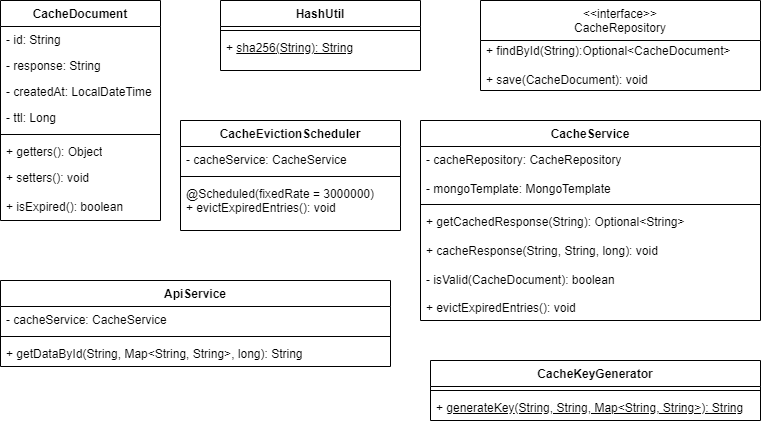

The diagram above was exported from draw.io. Its source (the exported page's mxGraphModel, read from the mxfile embedded in the PNG):
<mxGraphModel dx="1102" dy="693" grid="1" gridSize="10" guides="1" tooltips="1" connect="1" arrows="1" fold="1" page="1" pageScale="1" pageWidth="827" pageHeight="1169" math="0" shadow="0">
  <root>
    <mxCell id="WIyWlLk6GJQsqaUBKTNV-0" />
    <mxCell id="WIyWlLk6GJQsqaUBKTNV-1" parent="WIyWlLk6GJQsqaUBKTNV-0" />
    <mxCell id="WHPovadt7p2ZNkyN9klc-11" value="&lt;span class=&quot;hljs-title class_&quot;&gt;CacheDocument&lt;/span&gt;" style="swimlane;fontStyle=1;align=center;verticalAlign=top;childLayout=stackLayout;horizontal=1;startSize=26;horizontalStack=0;resizeParent=1;resizeParentMax=0;resizeLast=0;collapsible=1;marginBottom=0;whiteSpace=wrap;html=1;" parent="WIyWlLk6GJQsqaUBKTNV-1" vertex="1">
      <mxGeometry x="40" y="40" width="160" height="220" as="geometry" />
    </mxCell>
    <mxCell id="WHPovadt7p2ZNkyN9klc-12" value="- id: String" style="text;strokeColor=none;fillColor=none;align=left;verticalAlign=top;spacingLeft=4;spacingRight=4;overflow=hidden;rotatable=0;points=[[0,0.5],[1,0.5]];portConstraint=eastwest;whiteSpace=wrap;html=1;" parent="WHPovadt7p2ZNkyN9klc-11" vertex="1">
      <mxGeometry y="26" width="160" height="26" as="geometry" />
    </mxCell>
    <mxCell id="WHPovadt7p2ZNkyN9klc-15" value="- response: String" style="text;strokeColor=none;fillColor=none;align=left;verticalAlign=top;spacingLeft=4;spacingRight=4;overflow=hidden;rotatable=0;points=[[0,0.5],[1,0.5]];portConstraint=eastwest;whiteSpace=wrap;html=1;" parent="WHPovadt7p2ZNkyN9klc-11" vertex="1">
      <mxGeometry y="52" width="160" height="26" as="geometry" />
    </mxCell>
    <mxCell id="WHPovadt7p2ZNkyN9klc-16" value="- createdAt:&amp;nbsp;LocalDateTime " style="text;strokeColor=none;fillColor=none;align=left;verticalAlign=top;spacingLeft=4;spacingRight=4;overflow=hidden;rotatable=0;points=[[0,0.5],[1,0.5]];portConstraint=eastwest;whiteSpace=wrap;html=1;" parent="WHPovadt7p2ZNkyN9klc-11" vertex="1">
      <mxGeometry y="78" width="160" height="26" as="geometry" />
    </mxCell>
    <mxCell id="DRvUEwiZD3FLlnuu53d--0" value="- ttl: Long" style="text;strokeColor=none;fillColor=none;align=left;verticalAlign=top;spacingLeft=4;spacingRight=4;overflow=hidden;rotatable=0;points=[[0,0.5],[1,0.5]];portConstraint=eastwest;whiteSpace=wrap;html=1;" vertex="1" parent="WHPovadt7p2ZNkyN9klc-11">
      <mxGeometry y="104" width="160" height="26" as="geometry" />
    </mxCell>
    <mxCell id="WHPovadt7p2ZNkyN9klc-13" value="" style="line;strokeWidth=1;fillColor=none;align=left;verticalAlign=middle;spacingTop=-1;spacingLeft=3;spacingRight=3;rotatable=0;labelPosition=right;points=[];portConstraint=eastwest;strokeColor=inherit;" parent="WHPovadt7p2ZNkyN9klc-11" vertex="1">
      <mxGeometry y="130" width="160" height="8" as="geometry" />
    </mxCell>
    <mxCell id="WHPovadt7p2ZNkyN9klc-14" value="+ getters(): Object" style="text;strokeColor=none;fillColor=none;align=left;verticalAlign=top;spacingLeft=4;spacingRight=4;overflow=hidden;rotatable=0;points=[[0,0.5],[1,0.5]];portConstraint=eastwest;whiteSpace=wrap;html=1;" parent="WHPovadt7p2ZNkyN9klc-11" vertex="1">
      <mxGeometry y="138" width="160" height="26" as="geometry" />
    </mxCell>
    <mxCell id="WHPovadt7p2ZNkyN9klc-17" value="+ setters(): void&lt;div&gt;&lt;br&gt;&lt;/div&gt;&lt;div&gt;+&amp;nbsp;&lt;span style=&quot;background-color: initial;&quot; class=&quot;hljs-title function_&quot;&gt;isExpired&lt;/span&gt;&lt;span style=&quot;background-color: initial;&quot; class=&quot;hljs-params&quot;&gt;(): boolean&lt;/span&gt;&lt;/div&gt;" style="text;strokeColor=none;fillColor=none;align=left;verticalAlign=top;spacingLeft=4;spacingRight=4;overflow=hidden;rotatable=0;points=[[0,0.5],[1,0.5]];portConstraint=eastwest;whiteSpace=wrap;html=1;" parent="WHPovadt7p2ZNkyN9klc-11" vertex="1">
      <mxGeometry y="164" width="160" height="56" as="geometry" />
    </mxCell>
    <mxCell id="DRvUEwiZD3FLlnuu53d--2" value="&amp;lt;&amp;lt;interface&amp;gt;&amp;gt;&lt;br&gt;&lt;span class=&quot;hljs-title class_&quot;&gt;CacheRepository&lt;/span&gt;" style="swimlane;fontStyle=0;align=center;verticalAlign=top;childLayout=stackLayout;horizontal=1;startSize=40;horizontalStack=0;resizeParent=1;resizeParentMax=0;resizeLast=0;collapsible=0;marginBottom=0;html=1;whiteSpace=wrap;" vertex="1" parent="WIyWlLk6GJQsqaUBKTNV-1">
      <mxGeometry x="520" y="40" width="280" height="90" as="geometry" />
    </mxCell>
    <mxCell id="DRvUEwiZD3FLlnuu53d--3" value="&lt;span class=&quot;hljs-title function_&quot;&gt;+ findById&lt;/span&gt;&lt;span class=&quot;hljs-params&quot;&gt;(String)&lt;/span&gt;:Optional&amp;lt;CacheDocument&amp;gt;&lt;div&gt;&lt;br&gt;&lt;/div&gt;&lt;div&gt;&lt;span class=&quot;hljs-operator&quot;&gt;+&lt;/span&gt; save(CacheDocument): void&lt;br&gt;&lt;/div&gt;" style="text;html=1;strokeColor=none;fillColor=none;align=left;verticalAlign=middle;spacingLeft=4;spacingRight=4;overflow=hidden;rotatable=0;points=[[0,0.5],[1,0.5]];portConstraint=eastwest;whiteSpace=wrap;" vertex="1" parent="DRvUEwiZD3FLlnuu53d--2">
      <mxGeometry y="40" width="280" height="50" as="geometry" />
    </mxCell>
    <mxCell id="DRvUEwiZD3FLlnuu53d--7" value="&lt;span class=&quot;hljs-title class_&quot;&gt;CacheService&lt;/span&gt;" style="swimlane;fontStyle=1;align=center;verticalAlign=top;childLayout=stackLayout;horizontal=1;startSize=26;horizontalStack=0;resizeParent=1;resizeParentMax=0;resizeLast=0;collapsible=1;marginBottom=0;whiteSpace=wrap;html=1;" vertex="1" parent="WIyWlLk6GJQsqaUBKTNV-1">
      <mxGeometry x="460" y="160" width="340" height="200" as="geometry" />
    </mxCell>
    <mxCell id="DRvUEwiZD3FLlnuu53d--8" value="-&amp;nbsp;cacheRepository:&amp;nbsp;CacheRepository&lt;div&gt;&amp;nbsp; &lt;div&gt;-&amp;nbsp;mongoTemplate: MongoTemplate&lt;/div&gt;&lt;/div&gt;" style="text;strokeColor=none;fillColor=none;align=left;verticalAlign=top;spacingLeft=4;spacingRight=4;overflow=hidden;rotatable=0;points=[[0,0.5],[1,0.5]];portConstraint=eastwest;whiteSpace=wrap;html=1;" vertex="1" parent="DRvUEwiZD3FLlnuu53d--7">
      <mxGeometry y="26" width="340" height="54" as="geometry" />
    </mxCell>
    <mxCell id="DRvUEwiZD3FLlnuu53d--9" value="" style="line;strokeWidth=1;fillColor=none;align=left;verticalAlign=middle;spacingTop=-1;spacingLeft=3;spacingRight=3;rotatable=0;labelPosition=right;points=[];portConstraint=eastwest;strokeColor=inherit;" vertex="1" parent="DRvUEwiZD3FLlnuu53d--7">
      <mxGeometry y="80" width="340" height="8" as="geometry" />
    </mxCell>
    <mxCell id="DRvUEwiZD3FLlnuu53d--10" value="+&amp;nbsp;&lt;span class=&quot;hljs-title function_&quot;&gt;getCachedResponse&lt;/span&gt;&lt;span class=&quot;hljs-params&quot;&gt;(String):&amp;nbsp;Optional&amp;lt;String&amp;gt;&lt;/span&gt;&lt;div&gt;&lt;br&gt;&lt;div&gt;&lt;span class=&quot;hljs-params&quot;&gt;+&amp;nbsp;&lt;/span&gt;&lt;span style=&quot;background-color: initial;&quot; class=&quot;hljs-title function_&quot;&gt;cacheResponse&lt;/span&gt;&lt;span style=&quot;background-color: initial;&quot; class=&quot;hljs-params&quot;&gt;(String, String,&amp;nbsp;&lt;/span&gt;&lt;span style=&quot;background-color: initial;&quot;&gt;long&lt;/span&gt;&lt;span style=&quot;background-color: initial;&quot;&gt;): void&lt;/span&gt;&lt;/div&gt;&lt;div&gt;&lt;span style=&quot;background-color: initial;&quot; class=&quot;hljs-params&quot;&gt;&lt;br&gt;&lt;/span&gt;&lt;/div&gt;&lt;div&gt;&lt;span style=&quot;background-color: initial;&quot; class=&quot;hljs-params&quot;&gt;-&amp;nbsp;&lt;/span&gt;&lt;span style=&quot;background-color: initial;&quot; class=&quot;hljs-title function_&quot;&gt;isValid&lt;/span&gt;&lt;span style=&quot;background-color: initial;&quot; class=&quot;hljs-params&quot;&gt;(CacheDocument):&amp;nbsp;&lt;/span&gt;&lt;span style=&quot;background-color: initial;&quot;&gt;boolean&lt;/span&gt;&lt;/div&gt;&lt;/div&gt;&lt;div&gt;&lt;span style=&quot;background-color: initial;&quot;&gt;&lt;br&gt;&lt;/span&gt;&lt;/div&gt;&lt;div&gt;&lt;span style=&quot;background-color: initial;&quot;&gt;+&amp;nbsp;&lt;/span&gt;&lt;span style=&quot;background-color: initial;&quot; class=&quot;hljs-title function_&quot;&gt;evictExpiredEntries&lt;/span&gt;&lt;span style=&quot;background-color: initial;&quot; class=&quot;hljs-params&quot;&gt;(): void&lt;/span&gt;&lt;/div&gt;" style="text;strokeColor=none;fillColor=none;align=left;verticalAlign=top;spacingLeft=4;spacingRight=4;overflow=hidden;rotatable=0;points=[[0,0.5],[1,0.5]];portConstraint=eastwest;whiteSpace=wrap;html=1;" vertex="1" parent="DRvUEwiZD3FLlnuu53d--7">
      <mxGeometry y="88" width="340" height="112" as="geometry" />
    </mxCell>
    <mxCell id="DRvUEwiZD3FLlnuu53d--13" value="&lt;span class=&quot;hljs-title class_&quot;&gt;ApiService&lt;/span&gt;" style="swimlane;fontStyle=1;align=center;verticalAlign=top;childLayout=stackLayout;horizontal=1;startSize=26;horizontalStack=0;resizeParent=1;resizeParentMax=0;resizeLast=0;collapsible=1;marginBottom=0;whiteSpace=wrap;html=1;" vertex="1" parent="WIyWlLk6GJQsqaUBKTNV-1">
      <mxGeometry x="40" y="320" width="390" height="86" as="geometry" />
    </mxCell>
    <mxCell id="DRvUEwiZD3FLlnuu53d--14" value="-&amp;nbsp;cacheService: CacheService" style="text;strokeColor=none;fillColor=none;align=left;verticalAlign=top;spacingLeft=4;spacingRight=4;overflow=hidden;rotatable=0;points=[[0,0.5],[1,0.5]];portConstraint=eastwest;whiteSpace=wrap;html=1;" vertex="1" parent="DRvUEwiZD3FLlnuu53d--13">
      <mxGeometry y="26" width="390" height="26" as="geometry" />
    </mxCell>
    <mxCell id="DRvUEwiZD3FLlnuu53d--15" value="" style="line;strokeWidth=1;fillColor=none;align=left;verticalAlign=middle;spacingTop=-1;spacingLeft=3;spacingRight=3;rotatable=0;labelPosition=right;points=[];portConstraint=eastwest;strokeColor=inherit;" vertex="1" parent="DRvUEwiZD3FLlnuu53d--13">
      <mxGeometry y="52" width="390" height="8" as="geometry" />
    </mxCell>
    <mxCell id="DRvUEwiZD3FLlnuu53d--16" value="+&amp;nbsp;&lt;span class=&quot;hljs-title function_&quot;&gt;getDataById&lt;/span&gt;&lt;span class=&quot;hljs-params&quot;&gt;(String, Map&amp;lt;String, String&amp;gt;,&amp;nbsp;&lt;span class=&quot;hljs-type&quot;&gt;long&lt;/span&gt;): String&lt;/span&gt;" style="text;strokeColor=none;fillColor=none;align=left;verticalAlign=top;spacingLeft=4;spacingRight=4;overflow=hidden;rotatable=0;points=[[0,0.5],[1,0.5]];portConstraint=eastwest;whiteSpace=wrap;html=1;" vertex="1" parent="DRvUEwiZD3FLlnuu53d--13">
      <mxGeometry y="60" width="390" height="26" as="geometry" />
    </mxCell>
    <mxCell id="DRvUEwiZD3FLlnuu53d--17" value="&lt;span class=&quot;hljs-title class_&quot;&gt;CacheEvictionScheduler&lt;/span&gt;" style="swimlane;fontStyle=1;align=center;verticalAlign=top;childLayout=stackLayout;horizontal=1;startSize=26;horizontalStack=0;resizeParent=1;resizeParentMax=0;resizeLast=0;collapsible=1;marginBottom=0;whiteSpace=wrap;html=1;" vertex="1" parent="WIyWlLk6GJQsqaUBKTNV-1">
      <mxGeometry x="220" y="160" width="220" height="110" as="geometry" />
    </mxCell>
    <mxCell id="DRvUEwiZD3FLlnuu53d--18" value="-&amp;nbsp;cacheService: CacheService" style="text;strokeColor=none;fillColor=none;align=left;verticalAlign=top;spacingLeft=4;spacingRight=4;overflow=hidden;rotatable=0;points=[[0,0.5],[1,0.5]];portConstraint=eastwest;whiteSpace=wrap;html=1;" vertex="1" parent="DRvUEwiZD3FLlnuu53d--17">
      <mxGeometry y="26" width="220" height="26" as="geometry" />
    </mxCell>
    <mxCell id="DRvUEwiZD3FLlnuu53d--19" value="" style="line;strokeWidth=1;fillColor=none;align=left;verticalAlign=middle;spacingTop=-1;spacingLeft=3;spacingRight=3;rotatable=0;labelPosition=right;points=[];portConstraint=eastwest;strokeColor=inherit;" vertex="1" parent="DRvUEwiZD3FLlnuu53d--17">
      <mxGeometry y="52" width="220" height="8" as="geometry" />
    </mxCell>
    <mxCell id="DRvUEwiZD3FLlnuu53d--20" value="&lt;div&gt;@Scheduled(fixedRate = 3000000)&lt;br&gt;&lt;/div&gt;+&amp;nbsp;&lt;span class=&quot;hljs-title function_&quot;&gt;evictExpiredEntries&lt;/span&gt;&lt;span class=&quot;hljs-params&quot;&gt;(): void&lt;/span&gt;" style="text;strokeColor=none;fillColor=none;align=left;verticalAlign=top;spacingLeft=4;spacingRight=4;overflow=hidden;rotatable=0;points=[[0,0.5],[1,0.5]];portConstraint=eastwest;whiteSpace=wrap;html=1;" vertex="1" parent="DRvUEwiZD3FLlnuu53d--17">
      <mxGeometry y="60" width="220" height="50" as="geometry" />
    </mxCell>
    <mxCell id="DRvUEwiZD3FLlnuu53d--21" value="&lt;span class=&quot;hljs-title class_&quot;&gt;HashUtil&lt;/span&gt;" style="swimlane;fontStyle=1;align=center;verticalAlign=top;childLayout=stackLayout;horizontal=1;startSize=26;horizontalStack=0;resizeParent=1;resizeParentMax=0;resizeLast=0;collapsible=1;marginBottom=0;whiteSpace=wrap;html=1;" vertex="1" parent="WIyWlLk6GJQsqaUBKTNV-1">
      <mxGeometry x="260" y="40" width="200" height="70" as="geometry" />
    </mxCell>
    <mxCell id="DRvUEwiZD3FLlnuu53d--23" value="" style="line;strokeWidth=1;fillColor=none;align=left;verticalAlign=middle;spacingTop=-1;spacingLeft=3;spacingRight=3;rotatable=0;labelPosition=right;points=[];portConstraint=eastwest;strokeColor=inherit;" vertex="1" parent="DRvUEwiZD3FLlnuu53d--21">
      <mxGeometry y="26" width="200" height="8" as="geometry" />
    </mxCell>
    <mxCell id="DRvUEwiZD3FLlnuu53d--24" value="+&amp;nbsp;&lt;u&gt;&lt;span class=&quot;hljs-title function_&quot;&gt;sha256&lt;/span&gt;&lt;span class=&quot;hljs-params&quot;&gt;(String): String&lt;/span&gt;&lt;/u&gt;" style="text;strokeColor=none;fillColor=none;align=left;verticalAlign=top;spacingLeft=4;spacingRight=4;overflow=hidden;rotatable=0;points=[[0,0.5],[1,0.5]];portConstraint=eastwest;whiteSpace=wrap;html=1;" vertex="1" parent="DRvUEwiZD3FLlnuu53d--21">
      <mxGeometry y="34" width="200" height="36" as="geometry" />
    </mxCell>
    <mxCell id="DRvUEwiZD3FLlnuu53d--25" value="&lt;span class=&quot;hljs-title class_&quot;&gt;CacheKeyGenerator&lt;/span&gt;" style="swimlane;fontStyle=1;align=center;verticalAlign=top;childLayout=stackLayout;horizontal=1;startSize=26;horizontalStack=0;resizeParent=1;resizeParentMax=0;resizeLast=0;collapsible=1;marginBottom=0;whiteSpace=wrap;html=1;" vertex="1" parent="WIyWlLk6GJQsqaUBKTNV-1">
      <mxGeometry x="470" y="400" width="330" height="60" as="geometry">
        <mxRectangle x="280" y="320" width="150" height="30" as="alternateBounds" />
      </mxGeometry>
    </mxCell>
    <mxCell id="DRvUEwiZD3FLlnuu53d--27" value="" style="line;strokeWidth=1;fillColor=none;align=left;verticalAlign=middle;spacingTop=-1;spacingLeft=3;spacingRight=3;rotatable=0;labelPosition=right;points=[];portConstraint=eastwest;strokeColor=inherit;" vertex="1" parent="DRvUEwiZD3FLlnuu53d--25">
      <mxGeometry y="26" width="330" height="8" as="geometry" />
    </mxCell>
    <mxCell id="DRvUEwiZD3FLlnuu53d--28" value="&lt;span style=&quot;&quot; class=&quot;hljs-title function_&quot;&gt;+ &lt;u&gt;generateKey&lt;/u&gt;&lt;/span&gt;&lt;span style=&quot;text-decoration-line: underline;&quot; class=&quot;hljs-params&quot;&gt;(String, String, Map&amp;lt;String, String&amp;gt;): String&lt;/span&gt;" style="text;strokeColor=none;fillColor=none;align=left;verticalAlign=top;spacingLeft=4;spacingRight=4;overflow=hidden;rotatable=0;points=[[0,0.5],[1,0.5]];portConstraint=eastwest;whiteSpace=wrap;html=1;" vertex="1" parent="DRvUEwiZD3FLlnuu53d--25">
      <mxGeometry y="34" width="330" height="26" as="geometry" />
    </mxCell>
  </root>
</mxGraphModel>